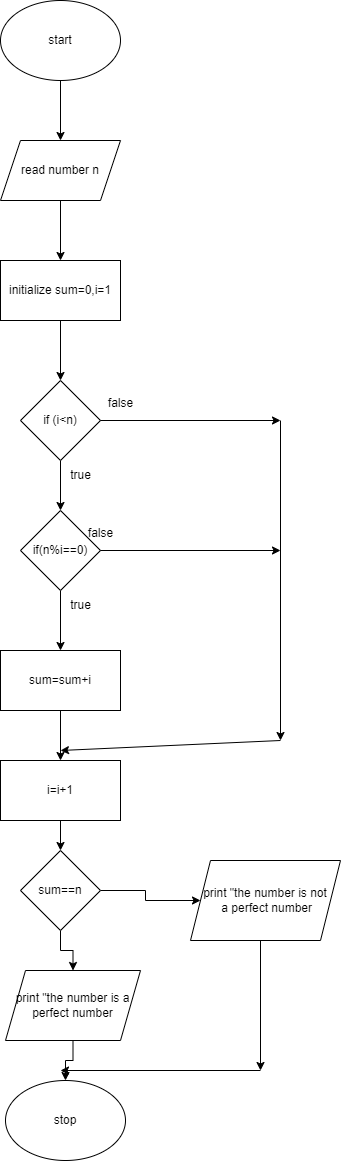

The diagram above was exported from draw.io. Its source (the exported page's mxGraphModel, read from the mxfile embedded in the PNG):
<mxGraphModel dx="880" dy="427" grid="1" gridSize="10" guides="1" tooltips="1" connect="1" arrows="1" fold="1" page="1" pageScale="1" pageWidth="850" pageHeight="1100" math="0" shadow="0">
  <root>
    <mxCell id="0" />
    <mxCell id="1" parent="0" />
    <mxCell id="Kap5Bd658cCCF-Bp3Jwh-95" value="" style="edgeStyle=orthogonalEdgeStyle;rounded=0;orthogonalLoop=1;jettySize=auto;html=1;" edge="1" parent="1" source="Kap5Bd658cCCF-Bp3Jwh-86" target="Kap5Bd658cCCF-Bp3Jwh-87">
      <mxGeometry relative="1" as="geometry" />
    </mxCell>
    <mxCell id="Kap5Bd658cCCF-Bp3Jwh-86" value="start" style="ellipse;whiteSpace=wrap;html=1;" vertex="1" parent="1">
      <mxGeometry x="360" y="10" width="120" height="80" as="geometry" />
    </mxCell>
    <mxCell id="Kap5Bd658cCCF-Bp3Jwh-96" value="" style="edgeStyle=orthogonalEdgeStyle;rounded=0;orthogonalLoop=1;jettySize=auto;html=1;" edge="1" parent="1" source="Kap5Bd658cCCF-Bp3Jwh-87" target="Kap5Bd658cCCF-Bp3Jwh-88">
      <mxGeometry relative="1" as="geometry" />
    </mxCell>
    <mxCell id="Kap5Bd658cCCF-Bp3Jwh-87" value="read number n" style="shape=parallelogram;perimeter=parallelogramPerimeter;whiteSpace=wrap;html=1;fixedSize=1;" vertex="1" parent="1">
      <mxGeometry x="360" y="150" width="120" height="60" as="geometry" />
    </mxCell>
    <mxCell id="Kap5Bd658cCCF-Bp3Jwh-97" value="" style="edgeStyle=orthogonalEdgeStyle;rounded=0;orthogonalLoop=1;jettySize=auto;html=1;" edge="1" parent="1" source="Kap5Bd658cCCF-Bp3Jwh-88" target="Kap5Bd658cCCF-Bp3Jwh-89">
      <mxGeometry relative="1" as="geometry" />
    </mxCell>
    <mxCell id="Kap5Bd658cCCF-Bp3Jwh-88" value="initialize&amp;nbsp;sum=0,i=1" style="rounded=0;whiteSpace=wrap;html=1;" vertex="1" parent="1">
      <mxGeometry x="360" y="270" width="120" height="60" as="geometry" />
    </mxCell>
    <mxCell id="Kap5Bd658cCCF-Bp3Jwh-98" value="" style="edgeStyle=orthogonalEdgeStyle;rounded=0;orthogonalLoop=1;jettySize=auto;html=1;" edge="1" parent="1" source="Kap5Bd658cCCF-Bp3Jwh-89" target="Kap5Bd658cCCF-Bp3Jwh-90">
      <mxGeometry relative="1" as="geometry" />
    </mxCell>
    <mxCell id="Kap5Bd658cCCF-Bp3Jwh-89" value="if&amp;nbsp;(i&amp;lt;n)" style="rhombus;whiteSpace=wrap;html=1;" vertex="1" parent="1">
      <mxGeometry x="380" y="390" width="80" height="80" as="geometry" />
    </mxCell>
    <mxCell id="Kap5Bd658cCCF-Bp3Jwh-99" value="" style="edgeStyle=orthogonalEdgeStyle;rounded=0;orthogonalLoop=1;jettySize=auto;html=1;" edge="1" parent="1" source="Kap5Bd658cCCF-Bp3Jwh-90" target="Kap5Bd658cCCF-Bp3Jwh-91">
      <mxGeometry relative="1" as="geometry" />
    </mxCell>
    <mxCell id="Kap5Bd658cCCF-Bp3Jwh-90" value="if(n%i==0)" style="rhombus;whiteSpace=wrap;html=1;" vertex="1" parent="1">
      <mxGeometry x="380" y="520" width="80" height="80" as="geometry" />
    </mxCell>
    <mxCell id="Kap5Bd658cCCF-Bp3Jwh-101" value="" style="edgeStyle=orthogonalEdgeStyle;rounded=0;orthogonalLoop=1;jettySize=auto;html=1;" edge="1" parent="1" source="Kap5Bd658cCCF-Bp3Jwh-91" target="Kap5Bd658cCCF-Bp3Jwh-100">
      <mxGeometry relative="1" as="geometry" />
    </mxCell>
    <mxCell id="Kap5Bd658cCCF-Bp3Jwh-91" value="sum=sum+i" style="rounded=0;whiteSpace=wrap;html=1;" vertex="1" parent="1">
      <mxGeometry x="360" y="660" width="120" height="60" as="geometry" />
    </mxCell>
    <mxCell id="Kap5Bd658cCCF-Bp3Jwh-103" value="" style="edgeStyle=orthogonalEdgeStyle;rounded=0;orthogonalLoop=1;jettySize=auto;html=1;" edge="1" parent="1" source="Kap5Bd658cCCF-Bp3Jwh-92" target="Kap5Bd658cCCF-Bp3Jwh-94">
      <mxGeometry relative="1" as="geometry" />
    </mxCell>
    <mxCell id="Kap5Bd658cCCF-Bp3Jwh-104" value="" style="edgeStyle=orthogonalEdgeStyle;rounded=0;orthogonalLoop=1;jettySize=auto;html=1;" edge="1" parent="1" source="Kap5Bd658cCCF-Bp3Jwh-92" target="Kap5Bd658cCCF-Bp3Jwh-93">
      <mxGeometry relative="1" as="geometry" />
    </mxCell>
    <mxCell id="Kap5Bd658cCCF-Bp3Jwh-92" value="sum==n" style="rhombus;whiteSpace=wrap;html=1;" vertex="1" parent="1">
      <mxGeometry x="380" y="860" width="80" height="80" as="geometry" />
    </mxCell>
    <mxCell id="Kap5Bd658cCCF-Bp3Jwh-93" value="print &quot;the number is not&lt;br&gt;&amp;nbsp;a perfect number" style="shape=parallelogram;perimeter=parallelogramPerimeter;whiteSpace=wrap;html=1;fixedSize=1;" vertex="1" parent="1">
      <mxGeometry x="550" y="870" width="150" height="80" as="geometry" />
    </mxCell>
    <mxCell id="Kap5Bd658cCCF-Bp3Jwh-109" value="" style="edgeStyle=orthogonalEdgeStyle;rounded=0;orthogonalLoop=1;jettySize=auto;html=1;" edge="1" parent="1" source="Kap5Bd658cCCF-Bp3Jwh-94" target="Kap5Bd658cCCF-Bp3Jwh-108">
      <mxGeometry relative="1" as="geometry" />
    </mxCell>
    <mxCell id="Kap5Bd658cCCF-Bp3Jwh-94" value="print &quot;the number is a perfect number" style="shape=parallelogram;perimeter=parallelogramPerimeter;whiteSpace=wrap;html=1;fixedSize=1;" vertex="1" parent="1">
      <mxGeometry x="365" y="980" width="135" height="70" as="geometry" />
    </mxCell>
    <mxCell id="Kap5Bd658cCCF-Bp3Jwh-102" value="" style="edgeStyle=orthogonalEdgeStyle;rounded=0;orthogonalLoop=1;jettySize=auto;html=1;" edge="1" parent="1" source="Kap5Bd658cCCF-Bp3Jwh-100" target="Kap5Bd658cCCF-Bp3Jwh-92">
      <mxGeometry relative="1" as="geometry" />
    </mxCell>
    <mxCell id="Kap5Bd658cCCF-Bp3Jwh-100" value="i=i+1" style="rounded=0;whiteSpace=wrap;html=1;" vertex="1" parent="1">
      <mxGeometry x="360" y="770" width="120" height="60" as="geometry" />
    </mxCell>
    <mxCell id="Kap5Bd658cCCF-Bp3Jwh-105" value="true" style="text;html=1;align=center;verticalAlign=middle;resizable=0;points=[];autosize=1;strokeColor=none;fillColor=none;" vertex="1" parent="1">
      <mxGeometry x="420" y="470" width="40" height="30" as="geometry" />
    </mxCell>
    <mxCell id="Kap5Bd658cCCF-Bp3Jwh-107" value="true" style="text;html=1;align=center;verticalAlign=middle;resizable=0;points=[];autosize=1;strokeColor=none;fillColor=none;" vertex="1" parent="1">
      <mxGeometry x="420" y="600" width="40" height="30" as="geometry" />
    </mxCell>
    <mxCell id="Kap5Bd658cCCF-Bp3Jwh-108" value="stop" style="ellipse;whiteSpace=wrap;html=1;" vertex="1" parent="1">
      <mxGeometry x="365" y="1090" width="120" height="80" as="geometry" />
    </mxCell>
    <mxCell id="Kap5Bd658cCCF-Bp3Jwh-110" value="" style="endArrow=classic;html=1;rounded=0;" edge="1" parent="1">
      <mxGeometry width="50" height="50" relative="1" as="geometry">
        <mxPoint x="620" y="950" as="sourcePoint" />
        <mxPoint x="620" y="1080" as="targetPoint" />
      </mxGeometry>
    </mxCell>
    <mxCell id="Kap5Bd658cCCF-Bp3Jwh-111" value="" style="endArrow=classic;html=1;rounded=0;" edge="1" parent="1">
      <mxGeometry width="50" height="50" relative="1" as="geometry">
        <mxPoint x="620" y="1080" as="sourcePoint" />
        <mxPoint x="420" y="1080" as="targetPoint" />
      </mxGeometry>
    </mxCell>
    <mxCell id="Kap5Bd658cCCF-Bp3Jwh-113" value="" style="endArrow=classic;html=1;rounded=0;" edge="1" parent="1">
      <mxGeometry width="50" height="50" relative="1" as="geometry">
        <mxPoint x="460" y="430" as="sourcePoint" />
        <mxPoint x="640" y="430" as="targetPoint" />
      </mxGeometry>
    </mxCell>
    <mxCell id="Kap5Bd658cCCF-Bp3Jwh-114" value="" style="endArrow=classic;html=1;rounded=0;" edge="1" parent="1">
      <mxGeometry width="50" height="50" relative="1" as="geometry">
        <mxPoint x="460" y="560" as="sourcePoint" />
        <mxPoint x="640" y="560" as="targetPoint" />
      </mxGeometry>
    </mxCell>
    <mxCell id="Kap5Bd658cCCF-Bp3Jwh-115" value="" style="endArrow=classic;html=1;rounded=0;" edge="1" parent="1">
      <mxGeometry width="50" height="50" relative="1" as="geometry">
        <mxPoint x="640" y="430" as="sourcePoint" />
        <mxPoint x="640" y="750" as="targetPoint" />
      </mxGeometry>
    </mxCell>
    <mxCell id="Kap5Bd658cCCF-Bp3Jwh-116" value="" style="endArrow=classic;html=1;rounded=0;" edge="1" parent="1">
      <mxGeometry width="50" height="50" relative="1" as="geometry">
        <mxPoint x="640" y="750" as="sourcePoint" />
        <mxPoint x="420" y="760" as="targetPoint" />
      </mxGeometry>
    </mxCell>
    <mxCell id="Kap5Bd658cCCF-Bp3Jwh-117" value="false" style="text;html=1;align=center;verticalAlign=middle;resizable=0;points=[];autosize=1;strokeColor=none;fillColor=none;" vertex="1" parent="1">
      <mxGeometry x="455" y="398" width="50" height="30" as="geometry" />
    </mxCell>
    <mxCell id="Kap5Bd658cCCF-Bp3Jwh-118" value="false" style="text;html=1;align=center;verticalAlign=middle;resizable=0;points=[];autosize=1;strokeColor=none;fillColor=none;" vertex="1" parent="1">
      <mxGeometry x="435" y="528" width="50" height="30" as="geometry" />
    </mxCell>
  </root>
</mxGraphModel>